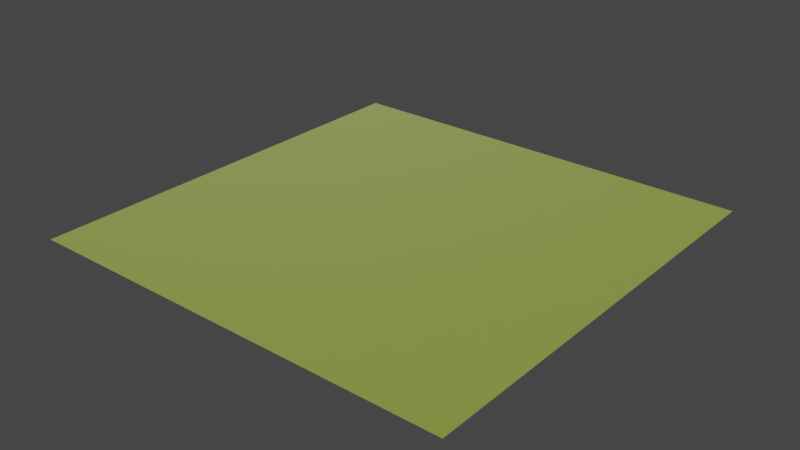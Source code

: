 # Source: prototype-ground.blend  (saved by Blender 3.1.7; exported with 4.5.12 LTS)
import bpy
from mathutils import Matrix  # noqa: F401  (used for matrix-valued properties, if any)

bpy.ops.wm.read_factory_settings(use_empty=True)
scene = bpy.context.scene
scene.name = 'Scene'

# ---- collections
col_collection = bpy.data.collections.new('Collection'); scene.collection.children.link(col_collection)

# ---- images (referenced by path relative to the original .blend; pixels are not part of the script)
import os
ASSET_DIR = os.environ.get("B2B_ASSET_DIR", "")  # directory of the original .blend (textures are referenced by path, not embedded)
HERE = os.path.dirname(os.path.abspath(__file__))  # packed textures are extracted next to this script under _unpacked/

def load_image(name, relpath, width, height, colorspace="sRGB"):
    """Load a texture the original file referenced (path relative to the .blend, or extracted next to this script)."""
    p = next((c for c in (os.path.join(HERE, relpath), os.path.join(ASSET_DIR, relpath)) if relpath and os.path.exists(c)), "")
    if p:
        img = bpy.data.images.load(p, check_existing=True)
        img.name = name
    else:  # same state as the original file: an image datablock whose file is absent (Cycles renders it pink)
        img = bpy.data.images.new(name, width, height)
        img.source = "FILE"
        img.filepath = "//" + (relpath or name)
    img.colorspace_settings.name = colorspace
    return img
img_grass_normal_png = load_image('grass_normal.png', 'grass_normal.png', 1024, 1024, 'sRGB')
img_grass_depth_png = load_image('grass_depth.png', 'grass_depth.png', 1024, 1024, 'sRGB')
img_grass_orm_png = load_image('grass_orm.png', 'grass_orm.png', 1024, 1024, 'sRGB')
img_grass_albedo_png = load_image('grass_albedo.png', 'grass_albedo.png', 1024, 1024, 'sRGB')

# ---- materials (node trees are filled in below, after node groups)
mat_grass = bpy.data.materials.new('Grass')
mat_grass.use_transparent_shadow = False

# ---- material node trees
mat_grass.use_nodes = True; mat_grass.node_tree.nodes.clear()
_N = mat_grass.node_tree.nodes; _L = mat_grass.node_tree.links
n0 = _N.new('ShaderNodeTexCoord'); n0.name = 'Texture Coordinate'; n0.location = (-1555, -152)
n1 = _N.new('ShaderNodeTexImage'); n1.name = 'Image Texture.002'; n1.location = (-1033, -347)
n1.width = 286
n1.image = img_grass_normal_png
n2 = _N.new('ShaderNodeNormalMap'); n2.name = 'Normal Map'; n2.location = (-609, -355)
n2.space = 'OBJECT'
n3 = _N.new('ShaderNodeTexImage'); n3.name = 'Image Texture.003'; n3.location = (-1038, -636)
n3.width = 288
n3.image = img_grass_depth_png
n4 = _N.new('ShaderNodeDisplacement'); n4.name = 'Displacement'; n4.location = (-623, -648)
n4.inputs[2].default_value = 1.0
n5 = _N.new('ShaderNodeOutputMaterial'); n5.name = 'Material Output'; n5.location = (349, -283)
n6 = _N.new('ShaderNodeTexImage'); n6.name = 'Image Texture.001'; n6.location = (-1032, -43)
n6.width = 281
n6.image = img_grass_orm_png
n7 = _N.new('ShaderNodeTexImage'); n7.name = 'Image Texture'; n7.location = (-1030, 243)
n7.width = 278
n7.image = img_grass_albedo_png
n8 = _N.new('ShaderNodeMath'); n8.name = 'Math'; n8.location = (-607, 237)
n8.operation = 'MULTIPLY'
n9 = _N.new('ShaderNodeBsdfPrincipled'); n9.name = 'Principled BSDF'; n9.location = (10, 300)
n9.distribution = 'GGX'
n9.subsurface_method = 'BURLEY'
n9.inputs[0].default_value = (0.09559, 0.1192, 0.01302, 1.0)
n9.inputs[3].default_value = 1.45
n9.inputs[27].default_value = (0.0, 0.0, 0.0, 1.0)
n9.inputs[28].default_value = 1.0
n10 = _N.new('ShaderNodeMapping'); n10.name = 'Mapping'; n10.location = (-1332, -138)
n10.inputs[3].default_value = (400.0, 400.0, 0.0)
_L.new(n9.outputs[0], n5.inputs[0])
_L.new(n0.outputs[2], n10.inputs[0])
_L.new(n7.outputs[0], n8.inputs[0])
_L.new(n6.outputs[0], n8.inputs[1])
_L.new(n10.outputs[0], n7.inputs[0])
_L.new(n10.outputs[0], n6.inputs[0])
_L.new(n1.outputs[0], n2.inputs[1])
_L.new(n2.outputs[0], n9.inputs[5])
_L.new(n3.outputs[0], n4.inputs[0])
_L.new(n4.outputs[0], n5.inputs[2])
_L.new(n10.outputs[0], n1.inputs[0])
_L.new(n10.outputs[0], n3.inputs[0])
n5.is_active_output = True

# ---- world
world_world = bpy.data.worlds.new('World'); scene.world = world_world
world_world.use_nodes = True; world_world.node_tree.nodes.clear()
_N = world_world.node_tree.nodes; _L = world_world.node_tree.links
n0 = _N.new('ShaderNodeOutputWorld'); n0.name = 'World Output'; n0.location = (300, 300)
n1 = _N.new('ShaderNodeBackground'); n1.name = 'Background'; n1.location = (10, 300)
n1.inputs[0].default_value = (0.05088, 0.05088, 0.05088, 1.0)
_L.new(n1.outputs[0], n0.inputs[0])
n0.is_active_output = True
world_world.color = (0.05088, 0.05088, 0.05088)
world_world.use_sun_shadow = False
world_world.sun_shadow_jitter_overblur = 0.0

# ---- lights
light_sun = bpy.data.lights.new('Sun', 'SUN')
light_sun.transmission_factor = 0.0
light_sun.shadow_soft_size = 0.125

# ---- meshes
me_plane = bpy.data.meshes.new('Plane')
me_plane.from_pydata([(114.8, 114.8, 0.0), (-114.8, 114.8, 0.0), (114.8, -114.8, 0.0), (-114.8, -114.8, 0.0)], [], [(0, 1, 3, 2)])
_uv = me_plane.uv_layers.new(name='UVMap')
_uv.uv.foreach_set('vector', [0.0, 0.0, 1.0, 0.0, 1.0, 1.0, 0.0, 1.0])
me_plane.materials.append(mat_grass)
me_plane.use_remesh_fix_poles = True
me_plane.use_remesh_preserve_attributes = False
me_plane.update()

# ---- objects
ob_ground = bpy.data.objects.new('Ground', me_plane)
ob_sun = bpy.data.objects.new('Sun', light_sun)

# ---- transforms, parenting, visibility, modifiers, constraints
ob_ground.location = (37.09, 0.0, 0.0)
ob_sun.location = (0.0, 0.0, 0.0)

# ---- collection membership
col_collection.objects.link(ob_ground)
col_collection.objects.link(ob_sun)

# ---- scene / render settings (as saved in the file)
scene.frame_start = 1; scene.frame_end = 250; scene.frame_set(1)
scene.render.engine = 'BLENDER_EEVEE_NEXT'
scene.cycles.sampling_pattern = 'TABULATED_SOBOL'
scene.cycles.use_light_tree = False
scene.view_settings.view_transform = 'Filmic'
bpy.context.view_layer.update()

# ---- added for rendering (the .blend has no active camera): camera
cam_auto = bpy.data.cameras.new('AutoCamera')
cam_auto.lens = 50.0
cam_auto.sensor_width = 36.0
cam_auto.clip_end = 5272.56
ob_auto_camera = bpy.data.objects.new('AutoCamera', cam_auto)
scene.collection.objects.link(ob_auto_camera)
ob_auto_camera.location = (337.52, -360.519, 240.346)
ob_auto_camera.rotation_euler = (1.09748, -7.21219e-08, 0.694738)
scene.camera = ob_auto_camera
bpy.context.view_layer.update()
